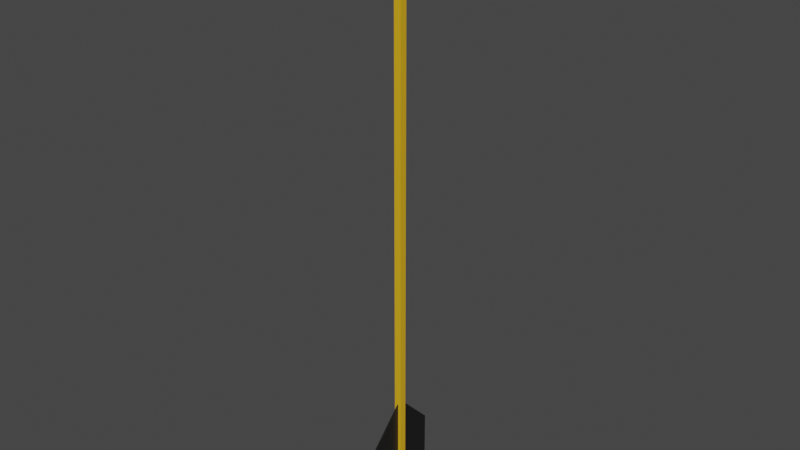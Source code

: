 # Source: Arrow.blend  (saved by Blender 2.80.75; exported with 4.5.12 LTS)
import bpy
from mathutils import Matrix  # noqa: F401  (used for matrix-valued properties, if any)

bpy.ops.wm.read_factory_settings(use_empty=True)
scene = bpy.context.scene
scene.name = 'Scene'

# ---- collections
col_collection = bpy.data.collections.new('Collection'); scene.collection.children.link(col_collection)

# ---- materials (node trees are filled in below, after node groups)
mat_material = bpy.data.materials.new('Material')
mat_material.alpha_threshold = 0.0
mat_material.use_transparent_shadow = False
mat_material.line_color = (0.0, 0.0, 0.0, 1.0)
mat_material_001 = bpy.data.materials.new('Material.001')
mat_material_001.use_transparent_shadow = False
mat_material_002 = bpy.data.materials.new('Material.002')
mat_material_002.use_transparent_shadow = False

# ---- material node trees
mat_material.use_nodes = True; mat_material.node_tree.nodes.clear()
_N = mat_material.node_tree.nodes; _L = mat_material.node_tree.links
n0 = _N.new('ShaderNodeOutputMaterial'); n0.name = 'Material Output'; n0.location = (300, 300)
n1 = _N.new('ShaderNodeBsdfPrincipled'); n1.name = 'Principled BSDF'; n1.location = (10, 300)
n1.distribution = 'GGX'
n1.subsurface_method = 'BURLEY'
n1.inputs[0].default_value = (0.8, 0.4387, 0.01341, 1.0)
n1.inputs[2].default_value = 0.4
n1.inputs[3].default_value = 1.45
n1.inputs[27].default_value = (0.0, 0.0, 0.0, 1.0)
n1.inputs[28].default_value = 1.0
_L.new(n1.outputs[0], n0.inputs[0])
n0.is_active_output = True
mat_material_001.use_nodes = True; mat_material_001.node_tree.nodes.clear()
_N = mat_material_001.node_tree.nodes; _L = mat_material_001.node_tree.links
n0 = _N.new('ShaderNodeOutputMaterial'); n0.name = 'Material Output'; n0.location = (300, 300)
n1 = _N.new('ShaderNodeBsdfPrincipled'); n1.name = 'Principled BSDF'; n1.location = (10, 300)
n1.distribution = 'GGX'
n1.subsurface_method = 'BURLEY'
n1.inputs[3].default_value = 1.45
n1.inputs[27].default_value = (0.0, 0.0, 0.0, 1.0)
n1.inputs[28].default_value = 1.0
_L.new(n1.outputs[0], n0.inputs[0])
n0.is_active_output = True
mat_material_002.use_nodes = True; mat_material_002.node_tree.nodes.clear()
_N = mat_material_002.node_tree.nodes; _L = mat_material_002.node_tree.links
n0 = _N.new('ShaderNodeOutputMaterial'); n0.name = 'Material Output'; n0.location = (300, 300)
n1 = _N.new('ShaderNodeBsdfPrincipled'); n1.name = 'Principled BSDF'; n1.location = (10, 300)
n1.distribution = 'GGX'
n1.subsurface_method = 'BURLEY'
n1.inputs[0].default_value = (0.009018, 0.009018, 0.009018, 1.0)
n1.inputs[3].default_value = 1.45
n1.inputs[27].default_value = (0.0, 0.0, 0.0, 1.0)
n1.inputs[28].default_value = 1.0
_L.new(n1.outputs[0], n0.inputs[0])
n0.is_active_output = True

# ---- world
world_world = bpy.data.worlds.new('World'); scene.world = world_world
world_world.use_nodes = True; world_world.node_tree.nodes.clear()
_N = world_world.node_tree.nodes; _L = world_world.node_tree.links
n0 = _N.new('ShaderNodeOutputWorld'); n0.name = 'World Output'; n0.location = (300, 300)
n1 = _N.new('ShaderNodeBackground'); n1.name = 'Background'; n1.location = (10, 300)
n1.inputs[0].default_value = (0.05088, 0.05088, 0.05088, 1.0)
_L.new(n1.outputs[0], n0.inputs[0])
n0.is_active_output = True
world_world.color = (0.05088, 0.05088, 0.05088)
world_world.use_sun_shadow = False
world_world.sun_shadow_jitter_overblur = 0.0

# ---- meshes
me_cube = bpy.data.meshes.new('Cube')
me_cube.from_pydata([(0.01705, 0.01705, 1.216), (0.01705, 0.01705, -1.25), (0.01705, -0.01705, 1.216), (0.01705, -0.01705, -1.25), (-0.01705, 0.01705, 1.216), (-0.01705, 0.01705, -1.25), (-0.01705, -0.01705, 1.216), (-0.01705, -0.01705, -1.25), (-1.619e-08, 0.1322, 1.192), (0.1145, 0.06612, 1.192), (0.1145, -0.06612, 1.192), (-2.775e-08, -0.1322, 1.192), (-1.619e-08, -9.156e-09, 1.456), (-0.1145, -0.06612, 1.192), (-0.1145, 0.06612, 1.192), (0.01705, 0.01705, -0.8917), (-0.01705, -0.01705, -0.8917), (0.01705, -0.01705, -0.8917), (-0.01705, 0.01705, -0.8917), (0.00253, 0.01705, -1.25), (-0.00253, 0.01705, -1.25), (0.00253, -0.01705, 1.216), (-0.00253, -0.01705, 1.216), (-0.00253, -0.01705, -1.25), (0.00253, -0.01705, -1.25), (-0.00253, 0.01705, 1.216), (0.00253, 0.01705, 1.216), (-0.00253, 0.01705, -0.8917), (0.00253, 0.01705, -0.8917), (0.00253, -0.01705, -0.8917), (-0.00253, -0.01705, -0.8917), (0.00253, 0.1831, -1.4), (-0.00253, 0.1831, -1.4), (-0.00253, 0.1831, -1.067), (0.00253, 0.1831, -1.067), (-0.00253, -0.1848, -1.4), (0.00253, -0.1848, -1.4), (0.00253, -0.1848, -1.067), (-0.00253, -0.1848, -1.067)], [], [(25, 4, 6, 22), (30, 22, 6, 16), (16, 6, 4, 18), (19, 1, 3, 24), (15, 0, 2, 17), (28, 26, 0, 15), (8, 12, 9), (9, 12, 10), (10, 12, 11), (11, 12, 13), (13, 12, 14), (14, 12, 8), (8, 9, 10, 11, 13, 14), (19, 28, 15, 1), (1, 15, 17, 3), (7, 16, 18, 5), (23, 30, 16, 7), (3, 17, 29, 24), (29, 30, 38, 37), (5, 18, 27, 20), (27, 28, 34, 33), (18, 4, 25, 27), (27, 25, 26, 28), (5, 20, 23, 7), (20, 19, 24, 23), (17, 2, 21, 29), (29, 21, 22, 30), (0, 26, 21, 2), (26, 25, 22, 21), (32, 33, 34, 31), (20, 27, 33, 32), (19, 20, 32, 31), (28, 19, 31, 34), (36, 37, 38, 35), (23, 24, 36, 35), (24, 29, 37, 36), (30, 23, 35, 38)])
me_cube.polygons.foreach_set('material_index', [0, 0, 0, 0, 0, 0, 1, 1, 1, 1, 1, 1, 1, 0, 0, 0, 0, 0, 2, 0, 2, 0, 0, 0, 0, 0, 0, 0, 0, 2, 2, 2, 2, 2, 2, 2, 2])
_uv = me_cube.uv_layers.new(name='UVMap')
_uv.uv.foreach_set('vector', [0.5417, 0.0, 0.625, 0.0, 0.625, 0.25, 0.5417, 0.25, 0.3983, 0.4167, 0.625, 0.4167, 0.625, 0.5, 0.3983, 0.5, 0.3983, 0.5, 0.625, 0.5, 0.625, 0.75, 0.3983, 0.75, 0.5417, 0.75, 0.625, 0.75, 0.625, 1.0, 0.5417, 1.0, 0.1483, 0.5, 0.375, 0.5, 0.375, 0.75, 0.1483, 0.75, 0.6483, 0.6667, 0.875, 0.6667, 0.875, 0.75, 0.6483, 0.75, 0.25, 0.49, 0.25, 0.25, 0.4578, 0.37, 0.4578, 0.37, 0.25, 0.25, 0.4578, 0.13, 0.4578, 0.13, 0.25, 0.25, 0.25, 0.01, 0.25, 0.01, 0.25, 0.25, 0.04215, 0.13, 0.04215, 0.13, 0.25, 0.25, 0.04215, 0.37, 0.04215, 0.37, 0.25, 0.25, 0.25, 0.49, 0.75, 0.49, 0.9578, 0.37, 0.9578, 0.13, 0.75, 0.01, 0.5422, 0.13, 0.5422, 0.37, 0.625, 0.6667, 0.6483, 0.6667, 0.6483, 0.75, 0.625, 0.75, 0.125, 0.5, 0.1483, 0.5, 0.1483, 0.75, 0.125, 0.75, 0.375, 0.5, 0.3983, 0.5, 0.3983, 0.75, 0.375, 0.75, 0.375, 0.4167, 0.3983, 0.4167, 0.3983, 0.5, 0.375, 0.5, 0.375, 0.25, 0.3983, 0.25, 0.3983, 0.3333, 0.375, 0.3333, 0.3983, 0.3333, 0.3983, 0.4167, 0.3983, 0.4167, 0.3983, 0.3333, 0.625, 0.5, 0.6483, 0.5, 0.6483, 0.5833, 0.625, 0.5833, 0.6483, 0.5833, 0.6483, 0.6667, 0.6483, 0.6667, 0.6483, 0.5833, 0.6483, 0.5, 0.875, 0.5, 0.875, 0.5833, 0.6483, 0.5833, 0.6483, 0.5833, 0.875, 0.5833, 0.875, 0.6667, 0.6483, 0.6667, 0.375, 0.75, 0.4583, 0.75, 0.4583, 1.0, 0.375, 1.0, 0.4583, 0.75, 0.5417, 0.75, 0.5417, 1.0, 0.4583, 1.0, 0.3983, 0.25, 0.625, 0.25, 0.625, 0.3333, 0.3983, 0.3333, 0.3983, 0.3333, 0.625, 0.3333, 0.625, 0.4167, 0.3983, 0.4167, 0.375, 0.0, 0.4583, 0.0, 0.4583, 0.25, 0.375, 0.25, 0.4583, 0.0, 0.5417, 0.0, 0.5417, 0.25, 0.4583, 0.25, 0.625, 0.5833, 0.6483, 0.5833, 0.6483, 0.6667, 0.625, 0.6667, 0.625, 0.5833, 0.6483, 0.5833, 0.6483, 0.5833, 0.625, 0.5833, 0.5417, 0.75, 0.4583, 0.75, 0.4583, 0.75, 0.5417, 0.75, 0.6483, 0.6667, 0.625, 0.6667, 0.625, 0.6667, 0.6483, 0.6667, 0.375, 0.3333, 0.3983, 0.3333, 0.3983, 0.4167, 0.375, 0.4167, 0.4583, 1.0, 0.5417, 1.0, 0.5417, 1.0, 0.4583, 1.0, 0.375, 0.3333, 0.3983, 0.3333, 0.3983, 0.3333, 0.375, 0.3333, 0.3983, 0.4167, 0.375, 0.4167, 0.375, 0.4167, 0.3983, 0.4167])
me_cube.materials.append(mat_material)
me_cube.materials.append(mat_material_001)
me_cube.materials.append(mat_material_002)
me_cube.use_remesh_preserve_volume = False
me_cube.use_remesh_preserve_attributes = False
me_cube.use_mirror_vertex_groups = False
me_cube.update()

# ---- objects
ob_cube = bpy.data.objects.new('Cube', me_cube)

# ---- transforms, parenting, visibility, modifiers, constraints
ob_cube.location = (0.0, 0.0, 0.0)
ob_cube.lock_rotations_4d = False
ob_cube.empty_display_type = 'ARROWS'
ob_cube.lineart.crease_threshold = 0.0

# ---- collection membership
col_collection.objects.link(ob_cube)

# ---- scene / render settings (as saved in the file)
scene.frame_start = 1; scene.frame_end = 250; scene.frame_set(1)
scene.render.engine = 'BLENDER_EEVEE_NEXT'
scene.cycles.use_denoising = False
scene.cycles.samples = 128
scene.cycles.sampling_pattern = 'TABULATED_SOBOL'
scene.cycles.use_adaptive_sampling = False
scene.cycles.use_light_tree = False
scene.view_settings.view_transform = 'Filmic'
bpy.context.view_layer.update()

# ---- added for rendering (the .blend has no active camera and no usable light): camera, sun
cam_auto = bpy.data.cameras.new('AutoCamera')
cam_auto.lens = 50.0
cam_auto.sensor_width = 36.0
cam_auto.clip_end = 1000.0
ob_auto_camera = bpy.data.objects.new('AutoCamera', cam_auto)
scene.collection.objects.link(ob_auto_camera)
ob_auto_camera.location = (2.67254, -3.2079, 2.16615)
ob_auto_camera.rotation_euler = (1.09748, -7.21219e-08, 0.694738)
scene.camera = ob_auto_camera
light_auto_sun = bpy.data.lights.new('AutoSun', 'SUN')
light_auto_sun.energy = 3.0
light_auto_sun.angle = 0.0523599
ob_auto_sun = bpy.data.objects.new('AutoSun', light_auto_sun)
scene.collection.objects.link(ob_auto_sun)
ob_auto_sun.rotation_euler = (0.872665, 0.174533, 0.523599)
bpy.context.view_layer.update()
